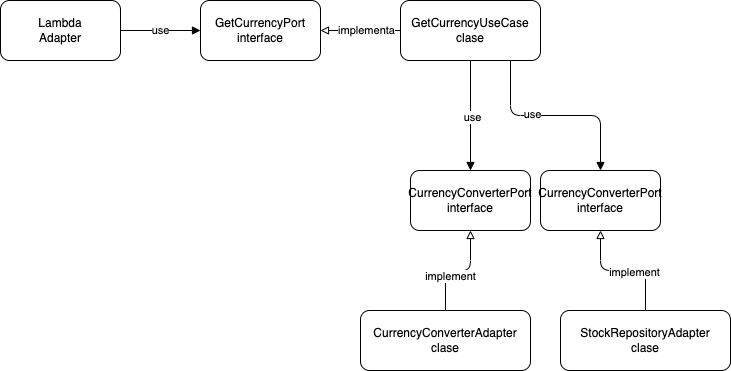

The diagram above was exported from draw.io. Its source (the exported page's mxGraphModel, read from the mxfile embedded in the PNG):
<mxGraphModel dx="1081" dy="299" grid="1" gridSize="10" guides="1" tooltips="1" connect="1" arrows="1" fold="1" page="1" pageScale="1" pageWidth="850" pageHeight="1100" math="0" shadow="0">
  <root>
    <mxCell id="0" />
    <mxCell id="1" parent="0" />
    <mxCell id="4" value="use" style="edgeStyle=none;html=1;endArrow=block;endFill=1;" edge="1" parent="1" source="2" target="3">
      <mxGeometry relative="1" as="geometry" />
    </mxCell>
    <mxCell id="2" value="Lambda&lt;br&gt;Adapter" style="rounded=1;whiteSpace=wrap;html=1;" vertex="1" parent="1">
      <mxGeometry x="150" y="190" width="120" height="60" as="geometry" />
    </mxCell>
    <mxCell id="3" value="GetCurrencyPort&lt;br&gt;interface" style="rounded=1;whiteSpace=wrap;html=1;" vertex="1" parent="1">
      <mxGeometry x="350" y="190" width="120" height="60" as="geometry" />
    </mxCell>
    <mxCell id="7" style="edgeStyle=none;html=1;endArrow=block;endFill=0;" edge="1" parent="1" source="5" target="3">
      <mxGeometry relative="1" as="geometry" />
    </mxCell>
    <mxCell id="8" value="implementa" style="edgeLabel;html=1;align=center;verticalAlign=middle;resizable=0;points=[];" vertex="1" connectable="0" parent="7">
      <mxGeometry x="-0.125" y="-1" relative="1" as="geometry">
        <mxPoint as="offset" />
      </mxGeometry>
    </mxCell>
    <mxCell id="10" value="" style="edgeStyle=none;html=1;endArrow=block;endFill=1;" edge="1" parent="1" source="5" target="9">
      <mxGeometry relative="1" as="geometry" />
    </mxCell>
    <mxCell id="18" value="use" style="edgeLabel;html=1;align=center;verticalAlign=middle;resizable=0;points=[];" vertex="1" connectable="0" parent="10">
      <mxGeometry x="0.0091" y="1" relative="1" as="geometry">
        <mxPoint as="offset" />
      </mxGeometry>
    </mxCell>
    <mxCell id="12" style="edgeStyle=orthogonalEdgeStyle;html=1;entryX=0.5;entryY=0;entryDx=0;entryDy=0;endArrow=block;endFill=1;" edge="1" parent="1" source="5" target="11">
      <mxGeometry relative="1" as="geometry">
        <Array as="points">
          <mxPoint x="660" y="305" />
          <mxPoint x="750" y="305" />
        </Array>
      </mxGeometry>
    </mxCell>
    <mxCell id="19" value="use" style="edgeLabel;html=1;align=center;verticalAlign=middle;resizable=0;points=[];" vertex="1" connectable="0" parent="12">
      <mxGeometry x="-0.24" y="3" relative="1" as="geometry">
        <mxPoint y="1" as="offset" />
      </mxGeometry>
    </mxCell>
    <mxCell id="5" value="GetCurrencyUseCase&lt;br&gt;clase" style="rounded=1;whiteSpace=wrap;html=1;" vertex="1" parent="1">
      <mxGeometry x="550" y="190" width="140" height="60" as="geometry" />
    </mxCell>
    <mxCell id="9" value="CurrencyConverterPort&lt;br&gt;interface" style="whiteSpace=wrap;html=1;rounded=1;" vertex="1" parent="1">
      <mxGeometry x="560" y="360" width="120" height="60" as="geometry" />
    </mxCell>
    <mxCell id="11" value="CurrencyConverterPort&lt;br&gt;interface" style="whiteSpace=wrap;html=1;rounded=1;" vertex="1" parent="1">
      <mxGeometry x="690" y="360" width="120" height="60" as="geometry" />
    </mxCell>
    <mxCell id="15" style="edgeStyle=orthogonalEdgeStyle;html=1;endArrow=block;endFill=0;" edge="1" parent="1" source="13" target="9">
      <mxGeometry relative="1" as="geometry" />
    </mxCell>
    <mxCell id="20" value="implement" style="edgeLabel;html=1;align=center;verticalAlign=middle;resizable=0;points=[];" vertex="1" connectable="0" parent="15">
      <mxGeometry x="-0.3238" y="-4" relative="1" as="geometry">
        <mxPoint y="1" as="offset" />
      </mxGeometry>
    </mxCell>
    <mxCell id="13" value="CurrencyConverterAdapter&lt;br&gt;clase" style="whiteSpace=wrap;html=1;rounded=1;" vertex="1" parent="1">
      <mxGeometry x="510" y="500" width="170" height="60" as="geometry" />
    </mxCell>
    <mxCell id="17" style="edgeStyle=orthogonalEdgeStyle;html=1;endArrow=block;endFill=0;" edge="1" parent="1" source="16" target="11">
      <mxGeometry relative="1" as="geometry" />
    </mxCell>
    <mxCell id="21" value="implement" style="edgeLabel;html=1;align=center;verticalAlign=middle;resizable=0;points=[];" vertex="1" connectable="0" parent="17">
      <mxGeometry x="-0.168" y="1" relative="1" as="geometry">
        <mxPoint as="offset" />
      </mxGeometry>
    </mxCell>
    <mxCell id="16" value="StockRepositoryAdapter&lt;br&gt;clase" style="whiteSpace=wrap;html=1;rounded=1;" vertex="1" parent="1">
      <mxGeometry x="710" y="500" width="170" height="60" as="geometry" />
    </mxCell>
  </root>
</mxGraphModel>